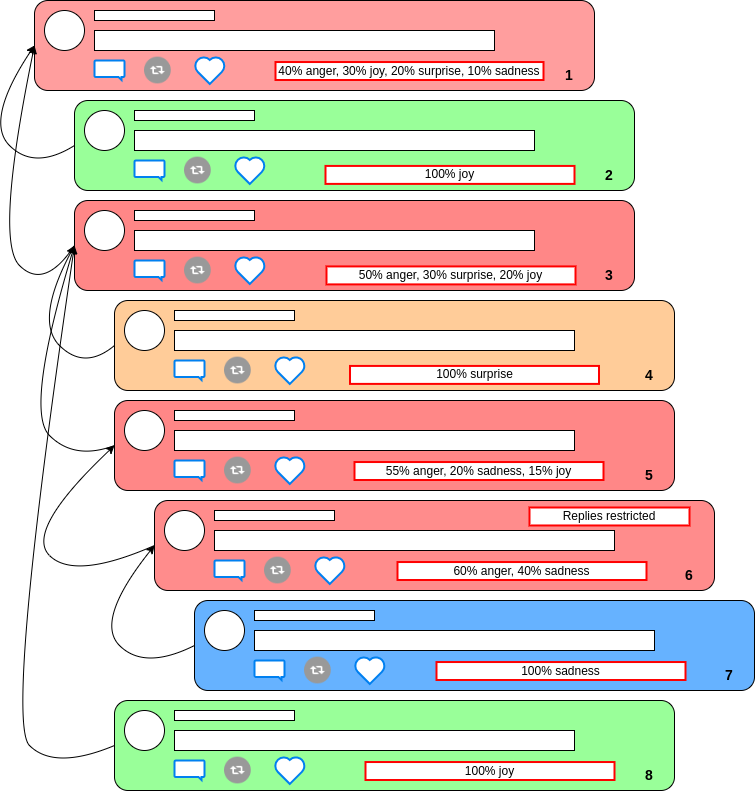

The diagram above was exported from draw.io. Its source (the exported page's mxGraphModel, read from the mxfile embedded in the PNG):
<mxGraphModel dx="1422" dy="807" grid="0" gridSize="10" guides="1" tooltips="1" connect="1" arrows="1" fold="1" page="1" pageScale="1" pageWidth="827" pageHeight="1169" math="0" shadow="0">
  <root>
    <mxCell id="0" />
    <mxCell id="1" parent="0" />
    <mxCell id="gsmNaVMWshNkjT31lCJI-1" value="" style="rounded=1;whiteSpace=wrap;html=1;fillColor=#FF9E9E;" parent="1" vertex="1">
      <mxGeometry x="80" y="60" width="560" height="90" as="geometry" />
    </mxCell>
    <mxCell id="gsmNaVMWshNkjT31lCJI-2" value="" style="ellipse;whiteSpace=wrap;html=1;aspect=fixed;" parent="1" vertex="1">
      <mxGeometry x="90" y="70" width="40" height="40" as="geometry" />
    </mxCell>
    <mxCell id="gsmNaVMWshNkjT31lCJI-3" value="" style="rounded=0;whiteSpace=wrap;html=1;" parent="1" vertex="1">
      <mxGeometry x="140" y="70" width="120" height="10" as="geometry" />
    </mxCell>
    <mxCell id="gsmNaVMWshNkjT31lCJI-4" value="" style="rounded=0;whiteSpace=wrap;html=1;" parent="1" vertex="1">
      <mxGeometry x="140" y="90" width="400" height="20" as="geometry" />
    </mxCell>
    <mxCell id="gsmNaVMWshNkjT31lCJI-5" value="" style="html=1;verticalLabelPosition=bottom;align=center;labelBackgroundColor=#ffffff;verticalAlign=top;strokeWidth=2;strokeColor=#0080F0;shadow=0;dashed=0;shape=mxgraph.ios7.icons.message;" parent="1" vertex="1">
      <mxGeometry x="140" y="120" width="30" height="19.5" as="geometry" />
    </mxCell>
    <mxCell id="gsmNaVMWshNkjT31lCJI-6" value="" style="html=1;verticalLabelPosition=bottom;align=center;labelBackgroundColor=#ffffff;verticalAlign=top;strokeWidth=2;strokeColor=#0080F0;shadow=0;dashed=0;shape=mxgraph.ios7.icons.heart;" parent="1" vertex="1">
      <mxGeometry x="240" y="116.1" width="30.599999999999998" height="27.3" as="geometry" />
    </mxCell>
    <mxCell id="gsmNaVMWshNkjT31lCJI-7" value="" style="shape=image;html=1;verticalAlign=top;verticalLabelPosition=bottom;labelBackgroundColor=#ffffff;imageAspect=0;aspect=fixed;image=https://cdn2.iconfinder.com/data/icons/freebie-social-media-icons/64/retweet.png" parent="1" vertex="1">
      <mxGeometry x="190" y="116.65" width="26.75" height="26.75" as="geometry" />
    </mxCell>
    <mxCell id="tKu-e2XvGsU3GrHp9XZ6-50" value="" style="rounded=1;whiteSpace=wrap;html=1;fillColor=#99FF99;" parent="1" vertex="1">
      <mxGeometry x="120" y="160" width="560" height="90" as="geometry" />
    </mxCell>
    <mxCell id="tKu-e2XvGsU3GrHp9XZ6-51" value="" style="ellipse;whiteSpace=wrap;html=1;aspect=fixed;" parent="1" vertex="1">
      <mxGeometry x="130" y="170" width="40" height="40" as="geometry" />
    </mxCell>
    <mxCell id="tKu-e2XvGsU3GrHp9XZ6-52" value="" style="rounded=0;whiteSpace=wrap;html=1;" parent="1" vertex="1">
      <mxGeometry x="180" y="170" width="120" height="10" as="geometry" />
    </mxCell>
    <mxCell id="tKu-e2XvGsU3GrHp9XZ6-53" value="" style="rounded=0;whiteSpace=wrap;html=1;" parent="1" vertex="1">
      <mxGeometry x="180" y="190" width="400" height="20" as="geometry" />
    </mxCell>
    <mxCell id="tKu-e2XvGsU3GrHp9XZ6-54" value="" style="html=1;verticalLabelPosition=bottom;align=center;labelBackgroundColor=#ffffff;verticalAlign=top;strokeWidth=2;strokeColor=#0080F0;shadow=0;dashed=0;shape=mxgraph.ios7.icons.message;" parent="1" vertex="1">
      <mxGeometry x="180" y="220" width="30" height="19.5" as="geometry" />
    </mxCell>
    <mxCell id="tKu-e2XvGsU3GrHp9XZ6-55" value="" style="html=1;verticalLabelPosition=bottom;align=center;labelBackgroundColor=#ffffff;verticalAlign=top;strokeWidth=2;strokeColor=#0080F0;shadow=0;dashed=0;shape=mxgraph.ios7.icons.heart;" parent="1" vertex="1">
      <mxGeometry x="280" y="216.1" width="30.599999999999998" height="27.3" as="geometry" />
    </mxCell>
    <mxCell id="tKu-e2XvGsU3GrHp9XZ6-56" value="" style="shape=image;html=1;verticalAlign=top;verticalLabelPosition=bottom;labelBackgroundColor=#ffffff;imageAspect=0;aspect=fixed;image=https://cdn2.iconfinder.com/data/icons/freebie-social-media-icons/64/retweet.png" parent="1" vertex="1">
      <mxGeometry x="230" y="216.65" width="26.75" height="26.75" as="geometry" />
    </mxCell>
    <mxCell id="tKu-e2XvGsU3GrHp9XZ6-57" value="" style="rounded=1;whiteSpace=wrap;html=1;fillColor=#FF8787;" parent="1" vertex="1">
      <mxGeometry x="120" y="260" width="560" height="90" as="geometry" />
    </mxCell>
    <mxCell id="tKu-e2XvGsU3GrHp9XZ6-58" value="" style="ellipse;whiteSpace=wrap;html=1;aspect=fixed;" parent="1" vertex="1">
      <mxGeometry x="130" y="270" width="40" height="40" as="geometry" />
    </mxCell>
    <mxCell id="tKu-e2XvGsU3GrHp9XZ6-59" value="" style="rounded=0;whiteSpace=wrap;html=1;" parent="1" vertex="1">
      <mxGeometry x="180" y="270" width="120" height="10" as="geometry" />
    </mxCell>
    <mxCell id="tKu-e2XvGsU3GrHp9XZ6-60" value="" style="rounded=0;whiteSpace=wrap;html=1;" parent="1" vertex="1">
      <mxGeometry x="180" y="290" width="400" height="20" as="geometry" />
    </mxCell>
    <mxCell id="tKu-e2XvGsU3GrHp9XZ6-61" value="" style="html=1;verticalLabelPosition=bottom;align=center;labelBackgroundColor=#ffffff;verticalAlign=top;strokeWidth=2;strokeColor=#0080F0;shadow=0;dashed=0;shape=mxgraph.ios7.icons.message;" parent="1" vertex="1">
      <mxGeometry x="180" y="320" width="30" height="19.5" as="geometry" />
    </mxCell>
    <mxCell id="tKu-e2XvGsU3GrHp9XZ6-62" value="" style="html=1;verticalLabelPosition=bottom;align=center;labelBackgroundColor=#ffffff;verticalAlign=top;strokeWidth=2;strokeColor=#0080F0;shadow=0;dashed=0;shape=mxgraph.ios7.icons.heart;" parent="1" vertex="1">
      <mxGeometry x="280" y="316.1" width="30.599999999999998" height="27.3" as="geometry" />
    </mxCell>
    <mxCell id="tKu-e2XvGsU3GrHp9XZ6-63" value="" style="shape=image;html=1;verticalAlign=top;verticalLabelPosition=bottom;labelBackgroundColor=#ffffff;imageAspect=0;aspect=fixed;image=https://cdn2.iconfinder.com/data/icons/freebie-social-media-icons/64/retweet.png" parent="1" vertex="1">
      <mxGeometry x="230" y="316.65" width="26.75" height="26.75" as="geometry" />
    </mxCell>
    <mxCell id="tKu-e2XvGsU3GrHp9XZ6-64" value="" style="rounded=1;whiteSpace=wrap;html=1;fillColor=#FFCC99;" parent="1" vertex="1">
      <mxGeometry x="160" y="360" width="560" height="90" as="geometry" />
    </mxCell>
    <mxCell id="tKu-e2XvGsU3GrHp9XZ6-65" value="" style="ellipse;whiteSpace=wrap;html=1;aspect=fixed;" parent="1" vertex="1">
      <mxGeometry x="170" y="370" width="40" height="40" as="geometry" />
    </mxCell>
    <mxCell id="tKu-e2XvGsU3GrHp9XZ6-66" value="" style="rounded=0;whiteSpace=wrap;html=1;" parent="1" vertex="1">
      <mxGeometry x="220" y="370" width="120" height="10" as="geometry" />
    </mxCell>
    <mxCell id="tKu-e2XvGsU3GrHp9XZ6-67" value="" style="rounded=0;whiteSpace=wrap;html=1;" parent="1" vertex="1">
      <mxGeometry x="220" y="390" width="400" height="20" as="geometry" />
    </mxCell>
    <mxCell id="tKu-e2XvGsU3GrHp9XZ6-68" value="" style="html=1;verticalLabelPosition=bottom;align=center;labelBackgroundColor=#ffffff;verticalAlign=top;strokeWidth=2;strokeColor=#0080F0;shadow=0;dashed=0;shape=mxgraph.ios7.icons.message;" parent="1" vertex="1">
      <mxGeometry x="220" y="420" width="30" height="19.5" as="geometry" />
    </mxCell>
    <mxCell id="tKu-e2XvGsU3GrHp9XZ6-69" value="" style="html=1;verticalLabelPosition=bottom;align=center;labelBackgroundColor=#ffffff;verticalAlign=top;strokeWidth=2;strokeColor=#0080F0;shadow=0;dashed=0;shape=mxgraph.ios7.icons.heart;" parent="1" vertex="1">
      <mxGeometry x="320" y="416.1" width="30.599999999999998" height="27.3" as="geometry" />
    </mxCell>
    <mxCell id="tKu-e2XvGsU3GrHp9XZ6-70" value="" style="shape=image;html=1;verticalAlign=top;verticalLabelPosition=bottom;labelBackgroundColor=#ffffff;imageAspect=0;aspect=fixed;image=https://cdn2.iconfinder.com/data/icons/freebie-social-media-icons/64/retweet.png" parent="1" vertex="1">
      <mxGeometry x="270" y="416.65" width="26.75" height="26.75" as="geometry" />
    </mxCell>
    <mxCell id="tKu-e2XvGsU3GrHp9XZ6-71" value="" style="rounded=1;whiteSpace=wrap;html=1;fillColor=#FF8787;" parent="1" vertex="1">
      <mxGeometry x="160" y="460" width="560" height="90" as="geometry" />
    </mxCell>
    <mxCell id="tKu-e2XvGsU3GrHp9XZ6-72" value="" style="ellipse;whiteSpace=wrap;html=1;aspect=fixed;" parent="1" vertex="1">
      <mxGeometry x="170" y="470" width="40" height="40" as="geometry" />
    </mxCell>
    <mxCell id="tKu-e2XvGsU3GrHp9XZ6-73" value="" style="rounded=0;whiteSpace=wrap;html=1;" parent="1" vertex="1">
      <mxGeometry x="220" y="470" width="120" height="10" as="geometry" />
    </mxCell>
    <mxCell id="tKu-e2XvGsU3GrHp9XZ6-74" value="" style="rounded=0;whiteSpace=wrap;html=1;" parent="1" vertex="1">
      <mxGeometry x="220" y="490" width="400" height="20" as="geometry" />
    </mxCell>
    <mxCell id="tKu-e2XvGsU3GrHp9XZ6-75" value="" style="html=1;verticalLabelPosition=bottom;align=center;labelBackgroundColor=#ffffff;verticalAlign=top;strokeWidth=2;strokeColor=#0080F0;shadow=0;dashed=0;shape=mxgraph.ios7.icons.message;" parent="1" vertex="1">
      <mxGeometry x="220" y="520" width="30" height="19.5" as="geometry" />
    </mxCell>
    <mxCell id="tKu-e2XvGsU3GrHp9XZ6-76" value="" style="html=1;verticalLabelPosition=bottom;align=center;labelBackgroundColor=#ffffff;verticalAlign=top;strokeWidth=2;strokeColor=#0080F0;shadow=0;dashed=0;shape=mxgraph.ios7.icons.heart;" parent="1" vertex="1">
      <mxGeometry x="320" y="516.1" width="30.599999999999998" height="27.3" as="geometry" />
    </mxCell>
    <mxCell id="tKu-e2XvGsU3GrHp9XZ6-77" value="" style="shape=image;html=1;verticalAlign=top;verticalLabelPosition=bottom;labelBackgroundColor=#ffffff;imageAspect=0;aspect=fixed;image=https://cdn2.iconfinder.com/data/icons/freebie-social-media-icons/64/retweet.png" parent="1" vertex="1">
      <mxGeometry x="270" y="516.65" width="26.75" height="26.75" as="geometry" />
    </mxCell>
    <mxCell id="tKu-e2XvGsU3GrHp9XZ6-78" value="" style="rounded=1;whiteSpace=wrap;html=1;fillColor=#FF8C8C;" parent="1" vertex="1">
      <mxGeometry x="200" y="560" width="560" height="90" as="geometry" />
    </mxCell>
    <mxCell id="tKu-e2XvGsU3GrHp9XZ6-79" value="" style="ellipse;whiteSpace=wrap;html=1;aspect=fixed;" parent="1" vertex="1">
      <mxGeometry x="210" y="570" width="40" height="40" as="geometry" />
    </mxCell>
    <mxCell id="tKu-e2XvGsU3GrHp9XZ6-80" value="" style="rounded=0;whiteSpace=wrap;html=1;" parent="1" vertex="1">
      <mxGeometry x="260" y="570" width="120" height="10" as="geometry" />
    </mxCell>
    <mxCell id="tKu-e2XvGsU3GrHp9XZ6-81" value="" style="rounded=0;whiteSpace=wrap;html=1;" parent="1" vertex="1">
      <mxGeometry x="260" y="590" width="400" height="20" as="geometry" />
    </mxCell>
    <mxCell id="tKu-e2XvGsU3GrHp9XZ6-82" value="" style="html=1;verticalLabelPosition=bottom;align=center;labelBackgroundColor=#ffffff;verticalAlign=top;strokeWidth=2;strokeColor=#0080F0;shadow=0;dashed=0;shape=mxgraph.ios7.icons.message;" parent="1" vertex="1">
      <mxGeometry x="260" y="620" width="30" height="19.5" as="geometry" />
    </mxCell>
    <mxCell id="tKu-e2XvGsU3GrHp9XZ6-83" value="" style="html=1;verticalLabelPosition=bottom;align=center;labelBackgroundColor=#ffffff;verticalAlign=top;strokeWidth=2;strokeColor=#0080F0;shadow=0;dashed=0;shape=mxgraph.ios7.icons.heart;" parent="1" vertex="1">
      <mxGeometry x="360" y="616.1" width="30.599999999999998" height="27.3" as="geometry" />
    </mxCell>
    <mxCell id="tKu-e2XvGsU3GrHp9XZ6-84" value="" style="shape=image;html=1;verticalAlign=top;verticalLabelPosition=bottom;labelBackgroundColor=#ffffff;imageAspect=0;aspect=fixed;image=https://cdn2.iconfinder.com/data/icons/freebie-social-media-icons/64/retweet.png" parent="1" vertex="1">
      <mxGeometry x="310" y="616.65" width="26.75" height="26.75" as="geometry" />
    </mxCell>
    <mxCell id="tKu-e2XvGsU3GrHp9XZ6-85" value="" style="rounded=1;whiteSpace=wrap;html=1;fillColor=#66B2FF;" parent="1" vertex="1">
      <mxGeometry x="240" y="660" width="560" height="90" as="geometry" />
    </mxCell>
    <mxCell id="tKu-e2XvGsU3GrHp9XZ6-86" value="" style="ellipse;whiteSpace=wrap;html=1;aspect=fixed;" parent="1" vertex="1">
      <mxGeometry x="250" y="670" width="40" height="40" as="geometry" />
    </mxCell>
    <mxCell id="tKu-e2XvGsU3GrHp9XZ6-87" value="" style="rounded=0;whiteSpace=wrap;html=1;" parent="1" vertex="1">
      <mxGeometry x="300" y="670" width="120" height="10" as="geometry" />
    </mxCell>
    <mxCell id="tKu-e2XvGsU3GrHp9XZ6-88" value="" style="rounded=0;whiteSpace=wrap;html=1;" parent="1" vertex="1">
      <mxGeometry x="300" y="690" width="400" height="20" as="geometry" />
    </mxCell>
    <mxCell id="tKu-e2XvGsU3GrHp9XZ6-89" value="" style="html=1;verticalLabelPosition=bottom;align=center;labelBackgroundColor=#ffffff;verticalAlign=top;strokeWidth=2;strokeColor=#0080F0;shadow=0;dashed=0;shape=mxgraph.ios7.icons.message;" parent="1" vertex="1">
      <mxGeometry x="300" y="720" width="30" height="19.5" as="geometry" />
    </mxCell>
    <mxCell id="tKu-e2XvGsU3GrHp9XZ6-90" value="" style="html=1;verticalLabelPosition=bottom;align=center;labelBackgroundColor=#ffffff;verticalAlign=top;strokeWidth=2;strokeColor=#0080F0;shadow=0;dashed=0;shape=mxgraph.ios7.icons.heart;" parent="1" vertex="1">
      <mxGeometry x="400" y="716.1" width="30.599999999999998" height="27.3" as="geometry" />
    </mxCell>
    <mxCell id="tKu-e2XvGsU3GrHp9XZ6-91" value="" style="shape=image;html=1;verticalAlign=top;verticalLabelPosition=bottom;labelBackgroundColor=#ffffff;imageAspect=0;aspect=fixed;image=https://cdn2.iconfinder.com/data/icons/freebie-social-media-icons/64/retweet.png" parent="1" vertex="1">
      <mxGeometry x="350" y="716.65" width="26.75" height="26.75" as="geometry" />
    </mxCell>
    <mxCell id="tKu-e2XvGsU3GrHp9XZ6-92" value="" style="rounded=1;whiteSpace=wrap;html=1;fillColor=#99FF99;" parent="1" vertex="1">
      <mxGeometry x="160" y="760" width="560" height="90" as="geometry" />
    </mxCell>
    <mxCell id="tKu-e2XvGsU3GrHp9XZ6-93" value="" style="ellipse;whiteSpace=wrap;html=1;aspect=fixed;" parent="1" vertex="1">
      <mxGeometry x="170" y="770" width="40" height="40" as="geometry" />
    </mxCell>
    <mxCell id="tKu-e2XvGsU3GrHp9XZ6-94" value="" style="rounded=0;whiteSpace=wrap;html=1;" parent="1" vertex="1">
      <mxGeometry x="220" y="770" width="120" height="10" as="geometry" />
    </mxCell>
    <mxCell id="tKu-e2XvGsU3GrHp9XZ6-95" value="" style="rounded=0;whiteSpace=wrap;html=1;" parent="1" vertex="1">
      <mxGeometry x="220" y="790" width="400" height="20" as="geometry" />
    </mxCell>
    <mxCell id="tKu-e2XvGsU3GrHp9XZ6-96" value="" style="html=1;verticalLabelPosition=bottom;align=center;labelBackgroundColor=#ffffff;verticalAlign=top;strokeWidth=2;strokeColor=#0080F0;shadow=0;dashed=0;shape=mxgraph.ios7.icons.message;" parent="1" vertex="1">
      <mxGeometry x="220" y="820" width="30" height="19.5" as="geometry" />
    </mxCell>
    <mxCell id="tKu-e2XvGsU3GrHp9XZ6-97" value="" style="html=1;verticalLabelPosition=bottom;align=center;labelBackgroundColor=#ffffff;verticalAlign=top;strokeWidth=2;strokeColor=#0080F0;shadow=0;dashed=0;shape=mxgraph.ios7.icons.heart;" parent="1" vertex="1">
      <mxGeometry x="320" y="816.1" width="30.599999999999998" height="27.3" as="geometry" />
    </mxCell>
    <mxCell id="tKu-e2XvGsU3GrHp9XZ6-98" value="" style="shape=image;html=1;verticalAlign=top;verticalLabelPosition=bottom;labelBackgroundColor=#ffffff;imageAspect=0;aspect=fixed;image=https://cdn2.iconfinder.com/data/icons/freebie-social-media-icons/64/retweet.png" parent="1" vertex="1">
      <mxGeometry x="270" y="816.65" width="26.75" height="26.75" as="geometry" />
    </mxCell>
    <mxCell id="tKu-e2XvGsU3GrHp9XZ6-100" value="" style="curved=1;endArrow=classic;html=1;rounded=0;entryX=0;entryY=0.5;entryDx=0;entryDy=0;exitX=0;exitY=0.5;exitDx=0;exitDy=0;" parent="1" source="tKu-e2XvGsU3GrHp9XZ6-50" target="gsmNaVMWshNkjT31lCJI-1" edge="1">
      <mxGeometry width="50" height="50" relative="1" as="geometry">
        <mxPoint x="30" y="230" as="sourcePoint" />
        <mxPoint x="80" y="180" as="targetPoint" />
        <Array as="points">
          <mxPoint x="80" y="230" />
          <mxPoint x="30" y="180" />
        </Array>
      </mxGeometry>
    </mxCell>
    <mxCell id="tKu-e2XvGsU3GrHp9XZ6-102" value="" style="curved=1;endArrow=classic;html=1;rounded=0;entryX=0;entryY=0.5;entryDx=0;entryDy=0;exitX=0;exitY=0.5;exitDx=0;exitDy=0;" parent="1" source="tKu-e2XvGsU3GrHp9XZ6-57" target="gsmNaVMWshNkjT31lCJI-1" edge="1">
      <mxGeometry width="50" height="50" relative="1" as="geometry">
        <mxPoint x="40" y="350" as="sourcePoint" />
        <mxPoint x="90" y="300" as="targetPoint" />
        <Array as="points">
          <mxPoint x="90" y="350" />
          <mxPoint x="40" y="300" />
        </Array>
      </mxGeometry>
    </mxCell>
    <mxCell id="tKu-e2XvGsU3GrHp9XZ6-103" value="" style="curved=1;endArrow=classic;html=1;rounded=0;exitX=0;exitY=0.5;exitDx=0;exitDy=0;entryX=0;entryY=0.5;entryDx=0;entryDy=0;" parent="1" source="tKu-e2XvGsU3GrHp9XZ6-64" target="tKu-e2XvGsU3GrHp9XZ6-57" edge="1">
      <mxGeometry width="50" height="50" relative="1" as="geometry">
        <mxPoint x="80" y="430" as="sourcePoint" />
        <mxPoint x="130" y="380" as="targetPoint" />
        <Array as="points">
          <mxPoint x="130" y="430" />
          <mxPoint x="80" y="380" />
        </Array>
      </mxGeometry>
    </mxCell>
    <mxCell id="tKu-e2XvGsU3GrHp9XZ6-104" value="" style="curved=1;endArrow=classic;html=1;rounded=0;exitX=0;exitY=0.5;exitDx=0;exitDy=0;entryX=0;entryY=0.5;entryDx=0;entryDy=0;" parent="1" source="tKu-e2XvGsU3GrHp9XZ6-71" target="tKu-e2XvGsU3GrHp9XZ6-57" edge="1">
      <mxGeometry width="50" height="50" relative="1" as="geometry">
        <mxPoint x="70" y="520" as="sourcePoint" />
        <mxPoint x="120" y="470" as="targetPoint" />
        <Array as="points">
          <mxPoint x="120" y="520" />
          <mxPoint x="70" y="470" />
        </Array>
      </mxGeometry>
    </mxCell>
    <mxCell id="tKu-e2XvGsU3GrHp9XZ6-105" value="" style="curved=1;endArrow=classic;html=1;rounded=0;exitX=0;exitY=0.5;exitDx=0;exitDy=0;entryX=0;entryY=0.5;entryDx=0;entryDy=0;" parent="1" source="tKu-e2XvGsU3GrHp9XZ6-78" target="tKu-e2XvGsU3GrHp9XZ6-71" edge="1">
      <mxGeometry width="50" height="50" relative="1" as="geometry">
        <mxPoint x="70" y="640" as="sourcePoint" />
        <mxPoint x="120" y="590" as="targetPoint" />
        <Array as="points">
          <mxPoint x="120" y="640" />
          <mxPoint x="70" y="590" />
        </Array>
      </mxGeometry>
    </mxCell>
    <mxCell id="tKu-e2XvGsU3GrHp9XZ6-106" value="" style="curved=1;endArrow=classic;html=1;rounded=0;exitX=0;exitY=0.5;exitDx=0;exitDy=0;entryX=0;entryY=0.5;entryDx=0;entryDy=0;" parent="1" source="tKu-e2XvGsU3GrHp9XZ6-85" target="tKu-e2XvGsU3GrHp9XZ6-78" edge="1">
      <mxGeometry width="50" height="50" relative="1" as="geometry">
        <mxPoint x="140" y="730" as="sourcePoint" />
        <mxPoint x="190" y="680" as="targetPoint" />
        <Array as="points">
          <mxPoint x="190" y="730" />
          <mxPoint x="140" y="680" />
        </Array>
      </mxGeometry>
    </mxCell>
    <mxCell id="tKu-e2XvGsU3GrHp9XZ6-107" value="" style="curved=1;endArrow=classic;html=1;rounded=0;exitX=0;exitY=0.5;exitDx=0;exitDy=0;entryX=0;entryY=0.5;entryDx=0;entryDy=0;" parent="1" source="tKu-e2XvGsU3GrHp9XZ6-92" target="tKu-e2XvGsU3GrHp9XZ6-57" edge="1">
      <mxGeometry width="50" height="50" relative="1" as="geometry">
        <mxPoint x="50" y="830" as="sourcePoint" />
        <mxPoint x="100" y="780" as="targetPoint" />
        <Array as="points">
          <mxPoint x="100" y="830" />
          <mxPoint x="50" y="780" />
        </Array>
      </mxGeometry>
    </mxCell>
    <mxCell id="tKu-e2XvGsU3GrHp9XZ6-111" value="&lt;b&gt;1&lt;/b&gt;" style="text;html=1;strokeColor=none;fillColor=none;align=center;verticalAlign=middle;whiteSpace=wrap;rounded=0;fontSize=14;" parent="1" vertex="1">
      <mxGeometry x="600" y="126.4" width="30" height="17" as="geometry" />
    </mxCell>
    <mxCell id="tKu-e2XvGsU3GrHp9XZ6-112" value="&lt;b&gt;2&lt;/b&gt;&lt;span style=&quot;color: rgba(0, 0, 0, 0); font-family: monospace; font-size: 0px; text-align: start;&quot;&gt;%3CmxGraphModel%3E%3Croot%3E%3CmxCell%20id%3D%220%22%2F%3E%3CmxCell%20id%3D%221%22%20parent%3D%220%22%2F%3E%3CmxCell%20id%3D%222%22%20value%3D%22%26lt%3Bb%26gt%3B1%26lt%3B%2Fb%26gt%3B%22%20style%3D%22text%3Bhtml%3D1%3BstrokeColor%3Dnone%3BfillColor%3Dnone%3Balign%3Dcenter%3BverticalAlign%3Dmiddle%3BwhiteSpace%3Dwrap%3Brounded%3D0%3BfontSize%3D14%3B%22%20vertex%3D%221%22%20parent%3D%221%22%3E%3CmxGeometry%20x%3D%22600%22%20y%3D%22126.4%22%20width%3D%2230%22%20height%3D%2217%22%20as%3D%22geometry%22%2F%3E%3C%2FmxCell%3E%3C%2Froot%3E%3C%2FmxGraphModel%3E&lt;/span&gt;" style="text;html=1;strokeColor=none;fillColor=none;align=center;verticalAlign=middle;whiteSpace=wrap;rounded=0;fontSize=14;" parent="1" vertex="1">
      <mxGeometry x="640" y="226.4" width="30" height="17" as="geometry" />
    </mxCell>
    <mxCell id="tKu-e2XvGsU3GrHp9XZ6-113" value="&lt;b&gt;3&lt;/b&gt;" style="text;html=1;strokeColor=none;fillColor=none;align=center;verticalAlign=middle;whiteSpace=wrap;rounded=0;fontSize=14;" parent="1" vertex="1">
      <mxGeometry x="640" y="326.4" width="30" height="17" as="geometry" />
    </mxCell>
    <mxCell id="tKu-e2XvGsU3GrHp9XZ6-114" value="&lt;b&gt;4&lt;/b&gt;" style="text;html=1;strokeColor=none;fillColor=none;align=center;verticalAlign=middle;whiteSpace=wrap;rounded=0;fontSize=14;" parent="1" vertex="1">
      <mxGeometry x="680" y="426.4" width="30" height="17" as="geometry" />
    </mxCell>
    <mxCell id="tKu-e2XvGsU3GrHp9XZ6-115" value="&lt;b&gt;5&lt;/b&gt;" style="text;html=1;strokeColor=none;fillColor=none;align=center;verticalAlign=middle;whiteSpace=wrap;rounded=0;fontSize=14;" parent="1" vertex="1">
      <mxGeometry x="680" y="526.4" width="30" height="17" as="geometry" />
    </mxCell>
    <mxCell id="tKu-e2XvGsU3GrHp9XZ6-116" value="&lt;b&gt;6&lt;/b&gt;" style="text;html=1;strokeColor=none;fillColor=none;align=center;verticalAlign=middle;whiteSpace=wrap;rounded=0;fontSize=14;" parent="1" vertex="1">
      <mxGeometry x="720" y="626.4" width="30" height="17" as="geometry" />
    </mxCell>
    <mxCell id="tKu-e2XvGsU3GrHp9XZ6-117" value="&lt;b&gt;7&lt;/b&gt;" style="text;html=1;strokeColor=none;fillColor=none;align=center;verticalAlign=middle;whiteSpace=wrap;rounded=0;fontSize=14;" parent="1" vertex="1">
      <mxGeometry x="760" y="726.4" width="30" height="17" as="geometry" />
    </mxCell>
    <mxCell id="tKu-e2XvGsU3GrHp9XZ6-118" value="&lt;b&gt;8&lt;/b&gt;" style="text;html=1;strokeColor=none;fillColor=none;align=center;verticalAlign=middle;whiteSpace=wrap;rounded=0;fontSize=14;" parent="1" vertex="1">
      <mxGeometry x="680" y="826.4" width="30" height="17" as="geometry" />
    </mxCell>
    <mxCell id="x0qyw8BC4QRQK6HemEj4-2" value="50% anger, 30% surprise, 20% joy" style="rounded=0;whiteSpace=wrap;html=1;strokeWidth=2;strokeColor=#FF0000;" parent="1" vertex="1">
      <mxGeometry x="372" y="325.91999999999996" width="249" height="17.97" as="geometry" />
    </mxCell>
    <mxCell id="x0qyw8BC4QRQK6HemEj4-3" value="40% anger, 30% joy, 20% surprise, 10% sadness" style="rounded=0;whiteSpace=wrap;html=1;strokeWidth=2;strokeColor=#FF0000;" parent="1" vertex="1">
      <mxGeometry x="321" y="121.53" width="268" height="17.97" as="geometry" />
    </mxCell>
    <mxCell id="x0qyw8BC4QRQK6HemEj4-4" value="55% anger, 20% sadness, 15% joy" style="rounded=0;whiteSpace=wrap;html=1;strokeWidth=2;strokeColor=#FF0000;" parent="1" vertex="1">
      <mxGeometry x="400" y="521.53" width="249" height="17.97" as="geometry" />
    </mxCell>
    <mxCell id="x0qyw8BC4QRQK6HemEj4-5" value="60% anger, 40% sadness" style="rounded=0;whiteSpace=wrap;html=1;strokeWidth=2;strokeColor=#FF0000;" parent="1" vertex="1">
      <mxGeometry x="443" y="621.53" width="249" height="17.97" as="geometry" />
    </mxCell>
    <mxCell id="x0qyw8BC4QRQK6HemEj4-6" value="100% sadness" style="rounded=0;whiteSpace=wrap;html=1;strokeWidth=2;strokeColor=#FF0000;" parent="1" vertex="1">
      <mxGeometry x="482" y="721.53" width="249" height="17.97" as="geometry" />
    </mxCell>
    <mxCell id="x0qyw8BC4QRQK6HemEj4-7" value="100% joy" style="rounded=0;whiteSpace=wrap;html=1;strokeWidth=2;strokeColor=#FF0000;" parent="1" vertex="1">
      <mxGeometry x="411" y="821.53" width="249" height="17.97" as="geometry" />
    </mxCell>
    <mxCell id="x0qyw8BC4QRQK6HemEj4-8" value="100% joy" style="rounded=0;whiteSpace=wrap;html=1;strokeWidth=2;strokeColor=#FF0000;" parent="1" vertex="1">
      <mxGeometry x="371" y="225.42999999999995" width="249" height="17.97" as="geometry" />
    </mxCell>
    <mxCell id="x0qyw8BC4QRQK6HemEj4-9" value="100% surprise" style="rounded=0;whiteSpace=wrap;html=1;strokeWidth=2;strokeColor=#FF0000;" parent="1" vertex="1">
      <mxGeometry x="395.5" y="425.42999999999995" width="249" height="17.97" as="geometry" />
    </mxCell>
    <mxCell id="x0qyw8BC4QRQK6HemEj4-10" value="Replies restricted" style="rounded=0;whiteSpace=wrap;html=1;strokeWidth=2;strokeColor=#FF0000;" parent="1" vertex="1">
      <mxGeometry x="575" y="567" width="160" height="17.97" as="geometry" />
    </mxCell>
  </root>
</mxGraphModel>